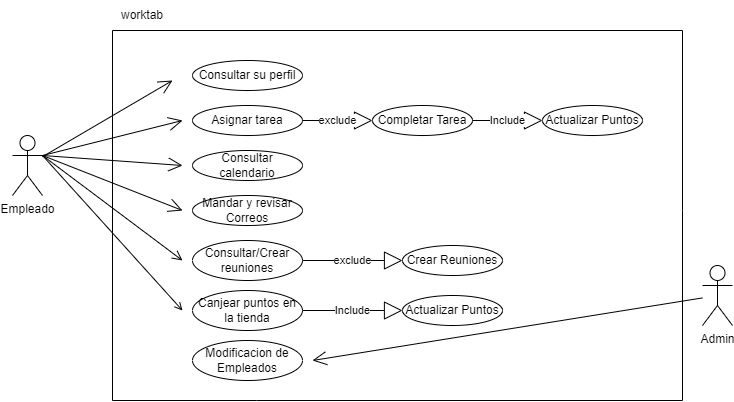

The diagram above was exported from draw.io. Its source (the exported page's mxGraphModel, read from the mxfile embedded in the PNG):
<mxGraphModel dx="1038" dy="547" grid="1" gridSize="10" guides="1" tooltips="1" connect="1" arrows="1" fold="1" page="1" pageScale="1" pageWidth="827" pageHeight="1169" math="0" shadow="0">
  <root>
    <mxCell id="0" />
    <mxCell id="1" parent="0" />
    <mxCell id="vTZs_fb_Zdc5tO7Q5bSH-8" value="Empleado" style="shape=umlActor;verticalLabelPosition=bottom;verticalAlign=top;html=1;outlineConnect=0;" parent="1" vertex="1">
      <mxGeometry x="90" y="245" width="30" height="60" as="geometry" />
    </mxCell>
    <mxCell id="vTZs_fb_Zdc5tO7Q5bSH-13" value="" style="endArrow=none;html=1;rounded=0;" parent="1" edge="1">
      <mxGeometry width="50" height="50" relative="1" as="geometry">
        <mxPoint x="190" y="510" as="sourcePoint" />
        <mxPoint x="760" y="510" as="targetPoint" />
        <Array as="points">
          <mxPoint x="334" y="510" />
        </Array>
      </mxGeometry>
    </mxCell>
    <mxCell id="vTZs_fb_Zdc5tO7Q5bSH-14" value="" style="endArrow=none;html=1;rounded=0;" parent="1" edge="1">
      <mxGeometry width="50" height="50" relative="1" as="geometry">
        <mxPoint x="190" y="510" as="sourcePoint" />
        <mxPoint x="190" y="140" as="targetPoint" />
      </mxGeometry>
    </mxCell>
    <mxCell id="vTZs_fb_Zdc5tO7Q5bSH-15" value="" style="endArrow=none;html=1;rounded=0;" parent="1" edge="1">
      <mxGeometry width="50" height="50" relative="1" as="geometry">
        <mxPoint x="190" y="140" as="sourcePoint" />
        <mxPoint x="760" y="140" as="targetPoint" />
      </mxGeometry>
    </mxCell>
    <mxCell id="vTZs_fb_Zdc5tO7Q5bSH-16" value="" style="endArrow=none;html=1;rounded=0;" parent="1" edge="1">
      <mxGeometry width="50" height="50" relative="1" as="geometry">
        <mxPoint x="760" y="140" as="sourcePoint" />
        <mxPoint x="760" y="510" as="targetPoint" />
        <Array as="points">
          <mxPoint x="760" y="320" />
        </Array>
      </mxGeometry>
    </mxCell>
    <mxCell id="vTZs_fb_Zdc5tO7Q5bSH-18" value="worktab&lt;br&gt;" style="text;html=1;strokeColor=none;fillColor=none;align=center;verticalAlign=middle;whiteSpace=wrap;rounded=0;" parent="1" vertex="1">
      <mxGeometry x="190" y="110" width="60" height="30" as="geometry" />
    </mxCell>
    <mxCell id="vTZs_fb_Zdc5tO7Q5bSH-19" value="&lt;font style=&quot;vertical-align: inherit;&quot;&gt;&lt;font style=&quot;vertical-align: inherit;&quot;&gt;Asignar tarea&lt;/font&gt;&lt;/font&gt;" style="ellipse;whiteSpace=wrap;html=1;" parent="1" vertex="1">
      <mxGeometry x="270" y="215" width="110" height="30" as="geometry" />
    </mxCell>
    <mxCell id="vTZs_fb_Zdc5tO7Q5bSH-20" value="Consultar calendario" style="ellipse;whiteSpace=wrap;html=1;" parent="1" vertex="1">
      <mxGeometry x="270" y="260" width="110" height="30" as="geometry" />
    </mxCell>
    <mxCell id="vTZs_fb_Zdc5tO7Q5bSH-21" value="Mandar y revisar Correos" style="ellipse;whiteSpace=wrap;html=1;" parent="1" vertex="1">
      <mxGeometry x="270" y="305" width="110" height="30" as="geometry" />
    </mxCell>
    <mxCell id="vTZs_fb_Zdc5tO7Q5bSH-23" value="&lt;font style=&quot;vertical-align: inherit;&quot;&gt;&lt;font style=&quot;vertical-align: inherit;&quot;&gt;&lt;font style=&quot;vertical-align: inherit;&quot;&gt;&lt;font style=&quot;vertical-align: inherit;&quot;&gt;Consultar/Crear reuniones&lt;/font&gt;&lt;/font&gt;&lt;/font&gt;&lt;/font&gt;" style="ellipse;whiteSpace=wrap;html=1;" parent="1" vertex="1">
      <mxGeometry x="270" y="350" width="110" height="40" as="geometry" />
    </mxCell>
    <mxCell id="vTZs_fb_Zdc5tO7Q5bSH-24" value="Canjear puntos en la tienda" style="ellipse;whiteSpace=wrap;html=1;" parent="1" vertex="1">
      <mxGeometry x="270" y="400" width="110" height="40" as="geometry" />
    </mxCell>
    <mxCell id="vTZs_fb_Zdc5tO7Q5bSH-25" value="Modificacion de Empleados" style="ellipse;whiteSpace=wrap;html=1;" parent="1" vertex="1">
      <mxGeometry x="270" y="450" width="110" height="40" as="geometry" />
    </mxCell>
    <mxCell id="vTZs_fb_Zdc5tO7Q5bSH-26" value="Admin" style="shape=umlActor;verticalLabelPosition=bottom;verticalAlign=top;html=1;" parent="1" vertex="1">
      <mxGeometry x="780" y="375" width="30" height="60" as="geometry" />
    </mxCell>
    <mxCell id="vTZs_fb_Zdc5tO7Q5bSH-28" value="" style="endArrow=open;endFill=1;endSize=12;html=1;rounded=0;" parent="1" source="vTZs_fb_Zdc5tO7Q5bSH-8" edge="1">
      <mxGeometry width="160" relative="1" as="geometry">
        <mxPoint x="160" y="270" as="sourcePoint" />
        <mxPoint x="250" y="190" as="targetPoint" />
      </mxGeometry>
    </mxCell>
    <mxCell id="vTZs_fb_Zdc5tO7Q5bSH-29" value="" style="endArrow=open;endFill=1;endSize=12;html=1;rounded=0;exitX=1;exitY=0.3333333333333333;exitDx=0;exitDy=0;exitPerimeter=0;" parent="1" source="vTZs_fb_Zdc5tO7Q5bSH-8" edge="1">
      <mxGeometry width="160" relative="1" as="geometry">
        <mxPoint x="160" y="270" as="sourcePoint" />
        <mxPoint x="260" y="230" as="targetPoint" />
      </mxGeometry>
    </mxCell>
    <mxCell id="vTZs_fb_Zdc5tO7Q5bSH-30" value="" style="endArrow=open;endFill=1;endSize=12;html=1;rounded=0;exitX=1;exitY=0.3333333333333333;exitDx=0;exitDy=0;exitPerimeter=0;" parent="1" source="vTZs_fb_Zdc5tO7Q5bSH-8" edge="1">
      <mxGeometry width="160" relative="1" as="geometry">
        <mxPoint x="160" y="270" as="sourcePoint" />
        <mxPoint x="260" y="275" as="targetPoint" />
      </mxGeometry>
    </mxCell>
    <mxCell id="vTZs_fb_Zdc5tO7Q5bSH-31" value="" style="endArrow=open;endFill=1;endSize=12;html=1;rounded=0;exitX=1;exitY=0.3333333333333333;exitDx=0;exitDy=0;exitPerimeter=0;" parent="1" source="vTZs_fb_Zdc5tO7Q5bSH-8" edge="1">
      <mxGeometry width="160" relative="1" as="geometry">
        <mxPoint x="130" y="270" as="sourcePoint" />
        <mxPoint x="260" y="320" as="targetPoint" />
      </mxGeometry>
    </mxCell>
    <mxCell id="vTZs_fb_Zdc5tO7Q5bSH-32" value="" style="endArrow=open;startArrow=none;endFill=0;startFill=0;endSize=8;startSize=10;html=1;rounded=0;exitX=1;exitY=0.3333333333333333;exitDx=0;exitDy=0;exitPerimeter=0;" parent="1" source="vTZs_fb_Zdc5tO7Q5bSH-8" edge="1">
      <mxGeometry width="160" relative="1" as="geometry">
        <mxPoint x="130" y="270" as="sourcePoint" />
        <mxPoint x="260" y="370" as="targetPoint" />
      </mxGeometry>
    </mxCell>
    <mxCell id="vTZs_fb_Zdc5tO7Q5bSH-33" value="" style="endArrow=open;endFill=1;endSize=12;html=1;rounded=0;" parent="1" source="vTZs_fb_Zdc5tO7Q5bSH-26" edge="1">
      <mxGeometry width="160" relative="1" as="geometry">
        <mxPoint x="160" y="270" as="sourcePoint" />
        <mxPoint x="390" y="470" as="targetPoint" />
      </mxGeometry>
    </mxCell>
    <mxCell id="Omc4YeMKGuBxNpETycBB-3" value="&lt;font style=&quot;vertical-align: inherit;&quot;&gt;&lt;font style=&quot;vertical-align: inherit;&quot;&gt;Consultar su perfil&lt;/font&gt;&lt;/font&gt;" style="ellipse;whiteSpace=wrap;html=1;" parent="1" vertex="1">
      <mxGeometry x="270" y="170" width="110" height="30" as="geometry" />
    </mxCell>
    <mxCell id="Omc4YeMKGuBxNpETycBB-6" value="" style="endArrow=open;html=1;rounded=0;endFill=0;exitX=1;exitY=0.3333333333333333;exitDx=0;exitDy=0;exitPerimeter=0;" parent="1" source="vTZs_fb_Zdc5tO7Q5bSH-8" edge="1">
      <mxGeometry width="50" height="50" relative="1" as="geometry">
        <mxPoint x="130" y="260" as="sourcePoint" />
        <mxPoint x="260" y="420" as="targetPoint" />
      </mxGeometry>
    </mxCell>
    <mxCell id="Omc4YeMKGuBxNpETycBB-8" value="&lt;font style=&quot;vertical-align: inherit;&quot;&gt;&lt;font style=&quot;vertical-align: inherit;&quot;&gt;&lt;font style=&quot;vertical-align: inherit;&quot;&gt;&lt;font style=&quot;vertical-align: inherit;&quot;&gt;exclude&lt;/font&gt;&lt;/font&gt;&lt;/font&gt;&lt;/font&gt;" style="endArrow=block;endSize=16;endFill=0;html=1;rounded=0;exitX=1;exitY=0.5;exitDx=0;exitDy=0;" parent="1" source="vTZs_fb_Zdc5tO7Q5bSH-19" edge="1">
      <mxGeometry width="160" relative="1" as="geometry">
        <mxPoint x="330" y="380" as="sourcePoint" />
        <mxPoint x="450" y="230" as="targetPoint" />
      </mxGeometry>
    </mxCell>
    <mxCell id="Omc4YeMKGuBxNpETycBB-9" value="&lt;font style=&quot;vertical-align: inherit;&quot;&gt;&lt;font style=&quot;vertical-align: inherit;&quot;&gt;&lt;font style=&quot;vertical-align: inherit;&quot;&gt;&lt;font style=&quot;vertical-align: inherit;&quot;&gt;Completar Tarea&lt;/font&gt;&lt;/font&gt;&lt;/font&gt;&lt;/font&gt;" style="ellipse;whiteSpace=wrap;html=1;" parent="1" vertex="1">
      <mxGeometry x="450" y="215" width="100" height="30" as="geometry" />
    </mxCell>
    <mxCell id="Omc4YeMKGuBxNpETycBB-12" value="&lt;font style=&quot;vertical-align: inherit;&quot;&gt;&lt;font style=&quot;vertical-align: inherit;&quot;&gt;Crear Reuniones&lt;/font&gt;&lt;/font&gt;" style="ellipse;whiteSpace=wrap;html=1;" parent="1" vertex="1">
      <mxGeometry x="480" y="355" width="100" height="30" as="geometry" />
    </mxCell>
    <mxCell id="Omc4YeMKGuBxNpETycBB-13" value="&lt;font style=&quot;vertical-align: inherit;&quot;&gt;&lt;font style=&quot;vertical-align: inherit;&quot;&gt;Actualizar Puntos&lt;/font&gt;&lt;/font&gt;" style="ellipse;whiteSpace=wrap;html=1;" parent="1" vertex="1">
      <mxGeometry x="480" y="405" width="100" height="30" as="geometry" />
    </mxCell>
    <mxCell id="Omc4YeMKGuBxNpETycBB-14" value="&lt;font style=&quot;vertical-align: inherit;&quot;&gt;&lt;font style=&quot;vertical-align: inherit;&quot;&gt;Include&lt;/font&gt;&lt;/font&gt;" style="endArrow=block;endSize=16;endFill=0;html=1;rounded=0;exitX=1;exitY=0.5;exitDx=0;exitDy=0;entryX=0;entryY=0.5;entryDx=0;entryDy=0;" parent="1" source="vTZs_fb_Zdc5tO7Q5bSH-24" target="Omc4YeMKGuBxNpETycBB-13" edge="1">
      <mxGeometry width="160" relative="1" as="geometry">
        <mxPoint x="390" y="240" as="sourcePoint" />
        <mxPoint x="490" y="240" as="targetPoint" />
      </mxGeometry>
    </mxCell>
    <mxCell id="Omc4YeMKGuBxNpETycBB-17" value="&lt;font style=&quot;vertical-align: inherit;&quot;&gt;&lt;font style=&quot;vertical-align: inherit;&quot;&gt;&lt;font style=&quot;vertical-align: inherit;&quot;&gt;&lt;font style=&quot;vertical-align: inherit;&quot;&gt;exclude&lt;/font&gt;&lt;/font&gt;&lt;/font&gt;&lt;/font&gt;" style="endArrow=block;endSize=16;endFill=0;html=1;rounded=0;exitX=1;exitY=0.5;exitDx=0;exitDy=0;entryX=0;entryY=0.5;entryDx=0;entryDy=0;" parent="1" source="vTZs_fb_Zdc5tO7Q5bSH-23" target="Omc4YeMKGuBxNpETycBB-12" edge="1">
      <mxGeometry width="160" relative="1" as="geometry">
        <mxPoint x="390" y="240" as="sourcePoint" />
        <mxPoint x="490" y="240" as="targetPoint" />
        <Array as="points" />
      </mxGeometry>
    </mxCell>
    <mxCell id="Omc4YeMKGuBxNpETycBB-19" value="&lt;font style=&quot;vertical-align: inherit;&quot;&gt;&lt;font style=&quot;vertical-align: inherit;&quot;&gt;Include&lt;/font&gt;&lt;/font&gt;" style="endArrow=block;endSize=16;endFill=0;html=1;rounded=0;exitX=1;exitY=0.5;exitDx=0;exitDy=0;" parent="1" source="Omc4YeMKGuBxNpETycBB-9" edge="1">
      <mxGeometry width="160" relative="1" as="geometry">
        <mxPoint x="580" y="229.5" as="sourcePoint" />
        <mxPoint x="620" y="230" as="targetPoint" />
      </mxGeometry>
    </mxCell>
    <mxCell id="Omc4YeMKGuBxNpETycBB-21" value="&lt;font style=&quot;vertical-align: inherit;&quot;&gt;&lt;font style=&quot;vertical-align: inherit;&quot;&gt;Actualizar Puntos&lt;/font&gt;&lt;/font&gt;" style="ellipse;whiteSpace=wrap;html=1;" parent="1" vertex="1">
      <mxGeometry x="620" y="215" width="100" height="30" as="geometry" />
    </mxCell>
  </root>
</mxGraphModel>